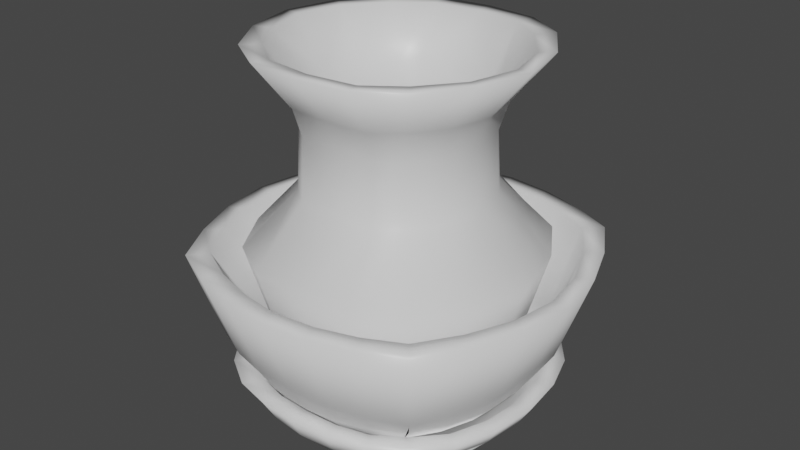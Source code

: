 # Source: bowl_and_plate.blend  (saved by Blender 3.1.7; exported with 4.5.12 LTS)
import bpy
from mathutils import Matrix  # noqa: F401  (used for matrix-valued properties, if any)

bpy.ops.wm.read_factory_settings(use_empty=True)
scene = bpy.context.scene
scene.name = 'Scene'

# ---- collections
col_collection = bpy.data.collections.new('Collection'); scene.collection.children.link(col_collection)

# ---- materials (node trees are filled in below, after node groups)
mat_material = bpy.data.materials.new('Material')
mat_material.alpha_threshold = 0.0
mat_material.use_transparent_shadow = False
mat_material.line_color = (0.0, 0.0, 0.0, 1.0)

# ---- material node trees
mat_material.use_nodes = True; mat_material.node_tree.nodes.clear()
_N = mat_material.node_tree.nodes; _L = mat_material.node_tree.links
n0 = _N.new('ShaderNodeOutputMaterial'); n0.name = 'Material Output'; n0.location = (300, 300)
n1 = _N.new('ShaderNodeBsdfPrincipled'); n1.name = 'Principled BSDF'; n1.location = (10, 300)
n1.distribution = 'GGX'
n1.subsurface_method = 'BURLEY'
n1.inputs[2].default_value = 0.4
n1.inputs[3].default_value = 1.45
n1.inputs[27].default_value = (0.0, 0.0, 0.0, 1.0)
n1.inputs[28].default_value = 1.0
_L.new(n1.outputs[0], n0.inputs[0])
n0.is_active_output = True

# ---- world
world_world = bpy.data.worlds.new('World'); scene.world = world_world
world_world.use_nodes = True; world_world.node_tree.nodes.clear()
_N = world_world.node_tree.nodes; _L = world_world.node_tree.links
n0 = _N.new('ShaderNodeOutputWorld'); n0.name = 'World Output'; n0.location = (300, 300)
n1 = _N.new('ShaderNodeBackground'); n1.name = 'Background'; n1.location = (10, 300)
n1.inputs[0].default_value = (0.05088, 0.05088, 0.05088, 1.0)
_L.new(n1.outputs[0], n0.inputs[0])
n0.is_active_output = True
world_world.color = (0.05088, 0.05088, 0.05088)
world_world.use_sun_shadow = False
world_world.sun_shadow_jitter_overblur = 0.0

# ---- meshes
me_cube = bpy.data.meshes.new('Cube')
me_cube.from_pydata([(0.7835, -0.8373, 0.2349), (0.6933, -0.7395, 0.08474), (0.0, -1.071, 0.2349), (1.095, 0.0, 0.2349), (0.0, -0.863, -0.06482), (0.8518, 0.0, -0.06482), (1.0, 0.0, 0.08502), (0.0, -1.0, 0.08502), (0.9766, 0.0, 0.2349), (0.0, -0.9315, 0.2349), (0.6754, -0.7218, 0.2345), (0.0, 0.0, 0.102), (0.8821, 0.0, 0.102), (0.0, -0.8607, 0.102), (0.5979, -0.6809, 0.102), (0.6049, -0.6831, -0.05939), (0.8518, 0.0, -0.06482), (0.0, 0.0, -0.0577), (0.2119, -0.8509, -0.06301), (0.4135, -0.791, -0.0612), (0.544, -0.9881, 0.2349), (0.2771, -1.053, 0.2349), (0.4838, -0.8941, 0.08509), (0.247, -0.971, 0.08505), (0.4719, -0.8595, 0.2349), (0.2411, -0.9195, 0.2349), (0.4089, -0.7887, 0.102), (0.2096, -0.8486, 0.102), (1.058, -0.3224, 0.2349), (0.9601, -0.614, 0.2349), (0.7487, -0.4862, -0.0612), (0.831, -0.2585, -0.06301), (0.965, -0.2872, 0.08505), (0.8684, -0.5437, 0.08509), (0.9434, -0.2813, 0.2349), (0.8487, -0.5319, 0.2349), (0.8489, -0.2577, 0.102), (0.7542, -0.4847, 0.102), (0.7487, -0.4862, -0.0612), (0.831, -0.2585, -0.06301)], [], [(33, 29, 0, 1), (33, 1, 15, 30), (18, 23, 7, 4), (23, 21, 2, 7), (29, 35, 10, 0), (15, 1, 22, 19), (13, 27, 26, 14, 11), (21, 25, 9, 2), (24, 10, 14, 26), (14, 37, 36, 12, 11), (34, 8, 12, 36), (15, 19, 18, 4), (16, 39, 38, 15, 17), (17, 15, 4), (9, 25, 27, 13), (25, 24, 26, 27), (0, 10, 24, 20), (20, 24, 25, 21), (1, 0, 20, 22), (22, 20, 21, 23), (19, 22, 23, 18), (5, 31, 39, 16), (31, 30, 38, 39), (10, 35, 37, 14), (35, 34, 36, 37), (3, 8, 34, 28), (28, 34, 35, 29), (5, 6, 32, 31), (31, 32, 33, 30), (6, 3, 28, 32), (32, 28, 29, 33)])
me_cube.polygons.foreach_set('use_smooth', [True] * 31)
_uv = me_cube.uv_layers.new(name='UVMap')
_uv.uv.foreach_set('vector', [0.5, 0.7083, 0.625, 0.7083, 0.625, 0.75, 0.5, 0.75, 0.5, 0.7083, 0.5, 0.75, 0.375, 0.75, 0.375, 0.7083, 0.375, 0.8333, 0.5, 0.8333, 0.5, 0.875, 0.375, 0.875, 0.5, 0.8333, 0.625, 0.8333, 0.625, 0.875, 0.5, 0.875, 0.625, 0.7083, 0.6427, 0.6956, 0.6441, 0.7309, 0.625, 0.75, 0.375, 0.75, 0.5, 0.75, 0.5, 0.7917, 0.375, 0.7917, 0.75, 0.7326, 0.7147, 0.732, 0.6794, 0.7314, 0.6441, 0.7309, 0.75, 0.625, 0.7083, 0.75, 0.7147, 0.732, 0.75, 0.7326, 0.75, 0.75, 0.6794, 0.7314, 0.6441, 0.7309, 0.6441, 0.7309, 0.6794, 0.7314, 0.6441, 0.7309, 0.6427, 0.6956, 0.6412, 0.6603, 0.6397, 0.625, 0.75, 0.625, 0.6412, 0.6603, 0.6397, 0.625, 0.6397, 0.625, 0.6412, 0.6603, 0.375, 0.75, 0.375, 0.7917, 0.375, 0.8333, 0.375, 0.875, 0.375, 0.625, 0.375, 0.6667, 0.375, 0.7083, 0.375, 0.75, 0.0, 0.0, 0.0, 0.0, 0.375, 0.75, 0.0, 0.0, 0.75, 0.7326, 0.7147, 0.732, 0.7147, 0.732, 0.75, 0.7326, 0.7147, 0.732, 0.6794, 0.7314, 0.6794, 0.7314, 0.7147, 0.732, 0.625, 0.75, 0.6441, 0.7309, 0.6794, 0.7314, 0.6667, 0.75, 0.6667, 0.75, 0.6794, 0.7314, 0.7147, 0.732, 0.7083, 0.75, 0.5, 0.75, 0.625, 0.75, 0.625, 0.7917, 0.5, 0.7917, 0.5, 0.7917, 0.625, 0.7917, 0.625, 0.8333, 0.5, 0.8333, 0.375, 0.7917, 0.5, 0.7917, 0.5, 0.8333, 0.375, 0.8333, 0.375, 0.625, 0.375, 0.6667, 0.375, 0.6667, 0.375, 0.625, 0.375, 0.6667, 0.375, 0.7083, 0.375, 0.7083, 0.375, 0.6667, 0.6441, 0.7309, 0.6427, 0.6956, 0.6427, 0.6956, 0.6441, 0.7309, 0.6427, 0.6956, 0.6412, 0.6603, 0.6412, 0.6603, 0.6427, 0.6956, 0.625, 0.625, 0.6397, 0.625, 0.6412, 0.6603, 0.625, 0.6667, 0.625, 0.6667, 0.6412, 0.6603, 0.6427, 0.6956, 0.625, 0.7083, 0.375, 0.625, 0.5, 0.625, 0.5, 0.6667, 0.375, 0.6667, 0.375, 0.6667, 0.5, 0.6667, 0.5, 0.7083, 0.375, 0.7083, 0.5, 0.625, 0.625, 0.625, 0.625, 0.6667, 0.5, 0.6667, 0.5, 0.6667, 0.625, 0.6667, 0.625, 0.7083, 0.5, 0.7083])
me_cube.materials.append(mat_material)
me_cube.use_remesh_preserve_volume = False
me_cube.use_remesh_preserve_attributes = False
me_cube.use_mirror_vertex_groups = False
me_cube.update()
me_cube_001 = bpy.data.meshes.new('Cube.001')
me_cube_001.from_pydata([(0.8006, -0.8749, 0.2349), (0.6049, -0.6831, -0.05939), (0.7103, -0.7694, 0.08513), (0.0, -1.064, 0.2349), (1.067, 0.0, 0.2349), (0.0, -0.8562, -0.06482), (0.8245, 0.0, -0.06482), (0.9727, 0.0, 0.08502), (0.0, -0.9932, 0.08502), (0.9493, 0.0, 0.2349), (0.0, -0.9247, 0.2349), (0.6924, -0.7518, 0.2349), (0.0, 0.0, 0.102), (0.8548, 0.0, 0.102), (0.0, -0.8538, 0.102), (0.5979, -0.6809, 0.102), (0.6049, -0.6831, -0.05939), (0.8245, 0.0, -0.06482), (0.0, 0.0, -0.0577), (0.9413, -1.041, 0.8585), (0.0, -1.309, 0.8585), (1.318, 0.0, 0.8585), (1.2, 0.0, 0.8585), (0.0, -1.17, 0.8585), (0.8332, -0.9182, 0.8585), (0.2187, -0.8475, -0.06301), (0.4203, -0.7875, -0.0612), (0.5508, -0.9847, 0.2349), (0.2839, -1.05, 0.2349), (0.4906, -0.8907, 0.08509), (0.2539, -0.9676, 0.08505), (0.4787, -0.8561, 0.2349), (0.2479, -0.916, 0.2349), (0.4157, -0.7852, 0.102), (0.2164, -0.8452, 0.102), (0.6446, -1.177, 0.8585), (0.3308, -1.269, 0.8585), (0.5725, -1.049, 0.8585), (0.2948, -1.135, 0.8585), (1.048, -0.319, 0.2349), (0.9498, -0.6106, 0.2349), (0.7385, -0.4828, -0.0612), (0.8208, -0.2551, -0.06301), (0.9547, -0.2838, 0.08505), (0.8581, -0.5403, 0.08509), (0.9332, -0.2779, 0.2349), (0.8384, -0.5285, 0.2349), (0.8386, -0.2543, 0.102), (0.7439, -0.4813, 0.102), (0.7385, -0.4828, -0.0612), (0.8208, -0.2551, -0.06301), (1.262, -0.3744, 0.8585), (1.127, -0.7216, 0.8585), (1.147, -0.3334, 0.8585), (1.016, -0.6395, 0.8585)], [], [(44, 40, 0, 2), (41, 44, 2, 1), (25, 30, 8, 5), (30, 28, 3, 8), (27, 0, 19, 35), (1, 0, 2), (14, 34, 33, 15, 12), (32, 10, 23, 38), (31, 11, 15, 33), (15, 48, 47, 13, 12), (45, 9, 13, 47), (41, 1, 16, 49), (17, 50, 49, 16, 18), (18, 16, 5), (52, 54, 24, 19), (36, 38, 23, 20), (46, 11, 24, 54), (39, 4, 21, 51), (19, 24, 37, 35), (35, 37, 38, 36), (10, 32, 34, 14), (32, 31, 33, 34), (11, 31, 37, 24), (31, 32, 38, 37), (3, 28, 36, 20), (28, 27, 35, 36), (2, 0, 27, 29), (29, 27, 28, 30), (1, 2, 29, 26), (26, 29, 30, 25), (0, 40, 52, 19), (40, 39, 51, 52), (9, 45, 53, 22), (45, 46, 54, 53), (21, 22, 53, 51), (51, 53, 54, 52), (6, 42, 50, 17), (42, 41, 49, 50), (11, 46, 48, 15), (46, 45, 47, 48), (6, 7, 43, 42), (42, 43, 44, 41), (7, 4, 39, 43), (43, 39, 40, 44)])
me_cube_001.polygons.foreach_set('use_smooth', [True] * 44)
_uv = me_cube_001.uv_layers.new(name='UVMap')
_uv.uv.foreach_set('vector', [0.5, 0.7083, 0.625, 0.7083, 0.625, 0.75, 0.5, 0.75, 0.375, 0.7083, 0.5, 0.7083, 0.5, 0.75, 0.375, 0.75, 0.375, 0.8333, 0.5, 0.8333, 0.5, 0.875, 0.375, 0.875, 0.5, 0.8333, 0.625, 0.8333, 0.625, 0.875, 0.5, 0.875, 0.625, 0.7917, 0.625, 0.75, 0.625, 0.75, 0.625, 0.7917, 0.375, 0.75, 0.625, 0.75, 0.5, 0.75, 0.75, 0.7326, 0.7147, 0.732, 0.6794, 0.7314, 0.6441, 0.7309, 0.75, 0.625, 0.7147, 0.732, 0.75, 0.7326, 0.75, 0.7326, 0.7147, 0.732, 0.6794, 0.7314, 0.6441, 0.7309, 0.6441, 0.7309, 0.6794, 0.7314, 0.6441, 0.7309, 0.6427, 0.6956, 0.6412, 0.6603, 0.6397, 0.625, 0.75, 0.625, 0.6412, 0.6603, 0.6397, 0.625, 0.6397, 0.625, 0.6412, 0.6603, 0.375, 0.7083, 0.375, 0.75, 0.375, 0.75, 0.375, 0.7083, 0.375, 0.625, 0.375, 0.6667, 0.375, 0.7083, 0.375, 0.75, 0.0, 0.0, 0.0, 0.0, 0.375, 0.75, 0.0, 0.0, 0.625, 0.7083, 0.6427, 0.6956, 0.6441, 0.7309, 0.625, 0.75, 0.7083, 0.75, 0.7147, 0.732, 0.75, 0.7326, 0.75, 0.75, 0.6427, 0.6956, 0.6441, 0.7309, 0.6441, 0.7309, 0.6427, 0.6956, 0.625, 0.6667, 0.625, 0.625, 0.625, 0.625, 0.625, 0.6667, 0.625, 0.75, 0.6441, 0.7309, 0.6794, 0.7314, 0.6667, 0.75, 0.6667, 0.75, 0.6794, 0.7314, 0.7147, 0.732, 0.7083, 0.75, 0.75, 0.7326, 0.7147, 0.732, 0.7147, 0.732, 0.75, 0.7326, 0.7147, 0.732, 0.6794, 0.7314, 0.6794, 0.7314, 0.7147, 0.732, 0.6441, 0.7309, 0.6794, 0.7314, 0.6794, 0.7314, 0.6441, 0.7309, 0.6794, 0.7314, 0.7147, 0.732, 0.7147, 0.732, 0.6794, 0.7314, 0.625, 0.875, 0.625, 0.8333, 0.625, 0.8333, 0.625, 0.875, 0.625, 0.8333, 0.625, 0.7917, 0.625, 0.7917, 0.625, 0.8333, 0.5, 0.75, 0.625, 0.75, 0.625, 0.7917, 0.5, 0.7917, 0.5, 0.7917, 0.625, 0.7917, 0.625, 0.8333, 0.5, 0.8333, 0.375, 0.75, 0.5, 0.75, 0.5, 0.7917, 0.375, 0.7917, 0.375, 0.7917, 0.5, 0.7917, 0.5, 0.8333, 0.375, 0.8333, 0.625, 0.75, 0.625, 0.7083, 0.625, 0.7083, 0.625, 0.75, 0.625, 0.7083, 0.625, 0.6667, 0.625, 0.6667, 0.625, 0.7083, 0.6397, 0.625, 0.6412, 0.6603, 0.6412, 0.6603, 0.6397, 0.625, 0.6412, 0.6603, 0.6427, 0.6956, 0.6427, 0.6956, 0.6412, 0.6603, 0.625, 0.625, 0.6397, 0.625, 0.6412, 0.6603, 0.625, 0.6667, 0.625, 0.6667, 0.6412, 0.6603, 0.6427, 0.6956, 0.625, 0.7083, 0.375, 0.625, 0.375, 0.6667, 0.375, 0.6667, 0.375, 0.625, 0.375, 0.6667, 0.375, 0.7083, 0.375, 0.7083, 0.375, 0.6667, 0.6441, 0.7309, 0.6427, 0.6956, 0.6427, 0.6956, 0.6441, 0.7309, 0.6427, 0.6956, 0.6412, 0.6603, 0.6412, 0.6603, 0.6427, 0.6956, 0.375, 0.625, 0.5, 0.625, 0.5, 0.6667, 0.375, 0.6667, 0.375, 0.6667, 0.5, 0.6667, 0.5, 0.7083, 0.375, 0.7083, 0.5, 0.625, 0.625, 0.625, 0.625, 0.6667, 0.5, 0.6667, 0.5, 0.6667, 0.625, 0.6667, 0.625, 0.7083, 0.5, 0.7083])
me_cube_001.materials.append(mat_material)
me_cube_001.use_remesh_preserve_volume = False
me_cube_001.use_remesh_preserve_attributes = False
me_cube_001.use_mirror_vertex_groups = False
me_cube_001.update()
me_cube_002 = bpy.data.meshes.new('Cube.002')
me_cube_002.from_pydata([(0.8006, -0.8749, 0.2349), (0.6049, -0.6831, -0.05939), (0.7103, -0.7694, 0.08513), (0.0, -1.093, 0.2349), (1.124, 0.0, 0.2349), (0.0, -0.8867, -0.06482), (0.9071, 0.0, -0.06482), (1.03, 0.0, 0.08502), (0.0, -1.023, 0.08502), (1.007, 0.0, 0.2349), (0.0, -0.9548, 0.2349), (0.6924, -0.7518, 0.2349), (0.0, 0.0, 0.102), (0.9374, 0.0, 0.102), (0.0, -0.8843, 0.102), (0.5979, -0.6809, 0.102), (0.6049, -0.6831, -0.05939), (0.9071, 0.0, -0.06482), (0.0, 0.0, -0.0577), (0.9272, -1.025, 0.8966), (0.0, -1.311, 0.8994), (1.349, 0.0, 0.897), (1.228, 0.0, 0.9079), (0.0, -1.171, 0.9116), (0.8188, -0.9011, 0.9112), (0.5874, -0.6519, 1.418), (0.0, -0.8113, 1.418), (0.8484, 0.0, 1.418), (0.7993, 0.0, 1.418), (0.0, -0.7535, 1.418), (0.5423, -0.6006, 1.418), (0.5666, -0.6291, 1.983), (0.0, -0.7745, 1.983), (0.8071, 0.0, 1.983), (0.7631, 0.0, 1.983), (0.0, -0.7228, 1.983), (0.5263, -0.5832, 1.983), (0.6078, -0.6871, 2.254), (0.0, -0.8885, 2.254), (0.9207, 0.0, 2.254), (0.8657, 0.0, 2.254), (0.0, -0.8126, 2.254), (0.5486, -0.6197, 2.254), (0.8901, -0.9472, 2.706), (0.0, -1.249, 2.703), (1.291, 0.0, 2.705), (1.145, 0.0, 2.697), (0.0, -1.08, 2.695), (0.7588, -0.7981, 2.695), (1.046, -0.4793, 0.2349), (0.8272, -0.3834, -0.0621), (0.954, -0.4265, 0.08507), (0.9334, -0.4177, 0.2349), (0.8389, -0.3823, 0.102), (0.8272, -0.3834, -0.0621), (1.222, -0.5542, 0.8968), (1.107, -0.4924, 0.9095), (0.7844, -0.3678, 1.418), (0.7373, -0.3421, 1.418), (0.7533, -0.3564, 1.983), (0.7111, -0.3334, 1.983), (0.8354, -0.3854, 2.254), (0.7736, -0.3517, 2.254), (1.174, -0.5154, 2.705), (1.036, -0.4409, 2.696), (0.3891, -0.864, -0.06218), (0.4634, -1.073, 0.2349), (0.4287, -0.9809, 0.08507), (0.4245, -0.9365, 0.2349), (0.3859, -0.8613, 0.102), (0.5059, -1.263, 0.898), (0.4669, -1.126, 0.9114), (0.3861, -0.8092, 1.418), (0.3699, -0.7525, 1.418), (0.3791, -0.7783, 1.983), (0.3646, -0.7275, 1.983), (0.3902, -0.867, 2.254), (0.3689, -0.7925, 2.254), (0.495, -1.192, 2.704), (0.4477, -1.027, 2.695)], [], [(51, 49, 0, 2), (50, 51, 2, 1), (65, 67, 8, 5), (67, 66, 3, 8), (66, 0, 19, 70), (1, 0, 2), (14, 69, 15, 12), (68, 10, 23, 71), (68, 11, 15, 69), (15, 53, 13, 12), (52, 9, 13, 53), (50, 1, 16, 54), (17, 54, 16, 18), (18, 16, 5), (70, 19, 25, 72), (71, 23, 29, 73), (52, 11, 24, 56), (49, 4, 21, 55), (72, 25, 31, 74), (73, 29, 35, 75), (56, 24, 30, 58), (55, 21, 27, 57), (59, 33, 39, 61), (60, 36, 42, 62), (58, 30, 36, 60), (57, 27, 33, 59), (77, 41, 47, 79), (61, 39, 45, 63), (75, 35, 41, 77), (74, 31, 37, 76), (63, 64, 48, 43), (78, 79, 47, 44), (76, 37, 43, 78), (62, 42, 48, 64), (40, 62, 64, 46), (45, 46, 64, 63), (37, 61, 63, 43), (25, 57, 59, 31), (28, 58, 60, 34), (34, 60, 62, 40), (31, 59, 61, 37), (19, 55, 57, 25), (22, 56, 58, 28), (0, 49, 55, 19), (9, 52, 56, 22), (6, 50, 54, 17), (11, 52, 53, 15), (6, 7, 51, 50), (7, 4, 49, 51), (38, 76, 78, 44), (43, 48, 79, 78), (32, 74, 76, 38), (36, 75, 77, 42), (42, 77, 79, 48), (30, 73, 75, 36), (26, 72, 74, 32), (24, 71, 73, 30), (20, 70, 72, 26), (10, 68, 69, 14), (11, 68, 71, 24), (3, 66, 70, 20), (2, 0, 66, 67), (1, 2, 67, 65)])
me_cube_002.polygons.foreach_set('use_smooth', [True] * 63)
_uv = me_cube_002.uv_layers.new(name='UVMap')
_uv.uv.foreach_set('vector', [0.5, 0.6875, 0.625, 0.6875, 0.625, 0.75, 0.5, 0.75, 0.375, 0.6875, 0.5, 0.6875, 0.5, 0.75, 0.375, 0.75, 0.375, 0.8142, 0.5, 0.8142, 0.5, 0.875, 0.375, 0.875, 0.5, 0.8142, 0.625, 0.8142, 0.625, 0.875, 0.5, 0.875, 0.625, 0.8142, 0.625, 0.75, 0.625, 0.75, 0.625, 0.8142, 0.375, 0.75, 0.625, 0.75, 0.5, 0.75, 0.75, 0.7326, 0.6985, 0.7317, 0.6441, 0.7309, 0.75, 0.625, 0.6985, 0.7317, 0.75, 0.7326, 0.75, 0.7326, 0.6985, 0.7317, 0.6985, 0.7317, 0.6441, 0.7309, 0.6441, 0.7309, 0.6985, 0.7317, 0.6441, 0.7309, 0.6419, 0.6779, 0.6397, 0.625, 0.75, 0.625, 0.6419, 0.6779, 0.6397, 0.625, 0.6397, 0.625, 0.6419, 0.6779, 0.375, 0.6875, 0.375, 0.75, 0.375, 0.75, 0.375, 0.6875, 0.375, 0.625, 0.375, 0.6875, 0.375, 0.75, 0.0, 0.0, 0.0, 0.0, 0.375, 0.75, 0.0, 0.0, 0.625, 0.8142, 0.625, 0.75, 0.625, 0.75, 0.625, 0.8142, 0.6985, 0.7317, 0.75, 0.7326, 0.75, 0.7326, 0.6985, 0.7317, 0.6419, 0.6779, 0.6441, 0.7309, 0.6441, 0.7309, 0.6419, 0.6779, 0.625, 0.6875, 0.625, 0.625, 0.625, 0.625, 0.625, 0.6875, 0.625, 0.8142, 0.625, 0.75, 0.625, 0.75, 0.625, 0.8142, 0.6985, 0.7317, 0.75, 0.7326, 0.75, 0.7326, 0.6985, 0.7317, 0.6419, 0.6779, 0.6441, 0.7309, 0.6441, 0.7309, 0.6419, 0.6779, 0.625, 0.6875, 0.625, 0.625, 0.625, 0.625, 0.625, 0.6875, 0.625, 0.6875, 0.625, 0.625, 0.625, 0.625, 0.625, 0.6875, 0.6419, 0.6779, 0.6441, 0.7309, 0.6441, 0.7309, 0.6419, 0.6779, 0.6419, 0.6779, 0.6441, 0.7309, 0.6441, 0.7309, 0.6419, 0.6779, 0.625, 0.6875, 0.625, 0.625, 0.625, 0.625, 0.625, 0.6875, 0.6985, 0.7317, 0.75, 0.7326, 0.75, 0.7326, 0.6985, 0.7317, 0.625, 0.6875, 0.625, 0.625, 0.625, 0.625, 0.625, 0.6875, 0.6985, 0.7317, 0.75, 0.7326, 0.75, 0.7326, 0.6985, 0.7317, 0.625, 0.8142, 0.625, 0.75, 0.625, 0.75, 0.625, 0.8142, 0.625, 0.6875, 0.6419, 0.6779, 0.6441, 0.7309, 0.625, 0.75, 0.6892, 0.75, 0.6985, 0.7317, 0.75, 0.7326, 0.75, 0.75, 0.625, 0.8142, 0.625, 0.75, 0.625, 0.75, 0.625, 0.8142, 0.6419, 0.6779, 0.6441, 0.7309, 0.6441, 0.7309, 0.6419, 0.6779, 0.6397, 0.625, 0.6419, 0.6779, 0.6419, 0.6779, 0.6397, 0.625, 0.625, 0.625, 0.6397, 0.625, 0.6419, 0.6779, 0.625, 0.6875, 0.625, 0.75, 0.625, 0.6875, 0.625, 0.6875, 0.625, 0.75, 0.625, 0.75, 0.625, 0.6875, 0.625, 0.6875, 0.625, 0.75, 0.6397, 0.625, 0.6419, 0.6779, 0.6419, 0.6779, 0.6397, 0.625, 0.6397, 0.625, 0.6419, 0.6779, 0.6419, 0.6779, 0.6397, 0.625, 0.625, 0.75, 0.625, 0.6875, 0.625, 0.6875, 0.625, 0.75, 0.625, 0.75, 0.625, 0.6875, 0.625, 0.6875, 0.625, 0.75, 0.6397, 0.625, 0.6419, 0.6779, 0.6419, 0.6779, 0.6397, 0.625, 0.625, 0.75, 0.625, 0.6875, 0.625, 0.6875, 0.625, 0.75, 0.6397, 0.625, 0.6419, 0.6779, 0.6419, 0.6779, 0.6397, 0.625, 0.375, 0.625, 0.375, 0.6875, 0.375, 0.6875, 0.375, 0.625, 0.6441, 0.7309, 0.6419, 0.6779, 0.6419, 0.6779, 0.6441, 0.7309, 0.375, 0.625, 0.5, 0.625, 0.5, 0.6875, 0.375, 0.6875, 0.5, 0.625, 0.625, 0.625, 0.625, 0.6875, 0.5, 0.6875, 0.625, 0.875, 0.625, 0.8142, 0.625, 0.8142, 0.625, 0.875, 0.625, 0.75, 0.6441, 0.7309, 0.6985, 0.7317, 0.6892, 0.75, 0.625, 0.875, 0.625, 0.8142, 0.625, 0.8142, 0.625, 0.875, 0.6441, 0.7309, 0.6985, 0.7317, 0.6985, 0.7317, 0.6441, 0.7309, 0.6441, 0.7309, 0.6985, 0.7317, 0.6985, 0.7317, 0.6441, 0.7309, 0.6441, 0.7309, 0.6985, 0.7317, 0.6985, 0.7317, 0.6441, 0.7309, 0.625, 0.875, 0.625, 0.8142, 0.625, 0.8142, 0.625, 0.875, 0.6441, 0.7309, 0.6985, 0.7317, 0.6985, 0.7317, 0.6441, 0.7309, 0.625, 0.875, 0.625, 0.8142, 0.625, 0.8142, 0.625, 0.875, 0.75, 0.7326, 0.6985, 0.7317, 0.6985, 0.7317, 0.75, 0.7326, 0.6441, 0.7309, 0.6985, 0.7317, 0.6985, 0.7317, 0.6441, 0.7309, 0.625, 0.875, 0.625, 0.8142, 0.625, 0.8142, 0.625, 0.875, 0.5, 0.75, 0.625, 0.75, 0.625, 0.8142, 0.5, 0.8142, 0.375, 0.75, 0.5, 0.75, 0.5, 0.8142, 0.375, 0.8142])
me_cube_002.materials.append(mat_material)
me_cube_002.use_remesh_preserve_volume = False
me_cube_002.use_remesh_preserve_attributes = False
me_cube_002.use_mirror_vertex_groups = False
me_cube_002.update()

# ---- objects
ob_plate = bpy.data.objects.new('plate', me_cube)
ob_bowl = bpy.data.objects.new('bowl', me_cube_001)
ob_vase = bpy.data.objects.new('vase', me_cube_002)

# ---- transforms, parenting, visibility, modifiers, constraints
ob_plate.location = (0.0, 0.0, 0.0)
ob_plate.lock_rotations_4d = False
ob_plate.empty_display_type = 'ARROWS'
ob_plate.lineart.crease_threshold = 0.0
_m = ob_plate.modifiers.new('Mirror', 'MIRROR')
_m.use_axis = (True, True, False)
_m.use_clip = True
ob_bowl.location = (0.0, 0.0, 0.2289)
ob_bowl.lock_rotations_4d = False
ob_bowl.empty_display_type = 'ARROWS'
ob_bowl.lineart.crease_threshold = 0.0
_m = ob_bowl.modifiers.new('Mirror', 'MIRROR')
_m.use_axis = (True, True, False)
_m.use_clip = True
ob_vase.location = (0.0, 0.0, 0.449)
ob_vase.scale = (0.7492, 0.7492, 0.7492)
ob_vase.lock_rotations_4d = False
ob_vase.empty_display_type = 'ARROWS'
ob_vase.lineart.crease_threshold = 0.0
_m = ob_vase.modifiers.new('Mirror', 'MIRROR')
_m.use_axis = (True, True, False)
_m.use_clip = True

# ---- collection membership
col_collection.objects.link(ob_plate)
col_collection.objects.link(ob_bowl)
col_collection.objects.link(ob_vase)

# ---- scene / render settings (as saved in the file)
scene.frame_start = 1; scene.frame_end = 250; scene.frame_set(1)
scene.render.engine = 'BLENDER_EEVEE_NEXT'
scene.cycles.use_denoising = False
scene.cycles.samples = 128
scene.cycles.sampling_pattern = 'TABULATED_SOBOL'
scene.cycles.use_adaptive_sampling = False
scene.cycles.use_light_tree = False
scene.view_settings.view_transform = 'Filmic'
bpy.context.view_layer.update()

# ---- added for rendering (the .blend has no active camera and no usable light): camera, sun
cam_auto = bpy.data.cameras.new('AutoCamera')
cam_auto.lens = 50.0
cam_auto.sensor_width = 36.0
cam_auto.clip_end = 1000.0
ob_auto_camera = bpy.data.objects.new('AutoCamera', cam_auto)
scene.collection.objects.link(ob_auto_camera)
ob_auto_camera.location = (4.1649, -4.99788, 4.53767)
ob_auto_camera.rotation_euler = (1.09748, -7.21219e-08, 0.694738)
scene.camera = ob_auto_camera
light_auto_sun = bpy.data.lights.new('AutoSun', 'SUN')
light_auto_sun.energy = 3.0
light_auto_sun.angle = 0.0523599
ob_auto_sun = bpy.data.objects.new('AutoSun', light_auto_sun)
scene.collection.objects.link(ob_auto_sun)
ob_auto_sun.rotation_euler = (0.872665, 0.174533, 0.523599)
bpy.context.view_layer.update()
